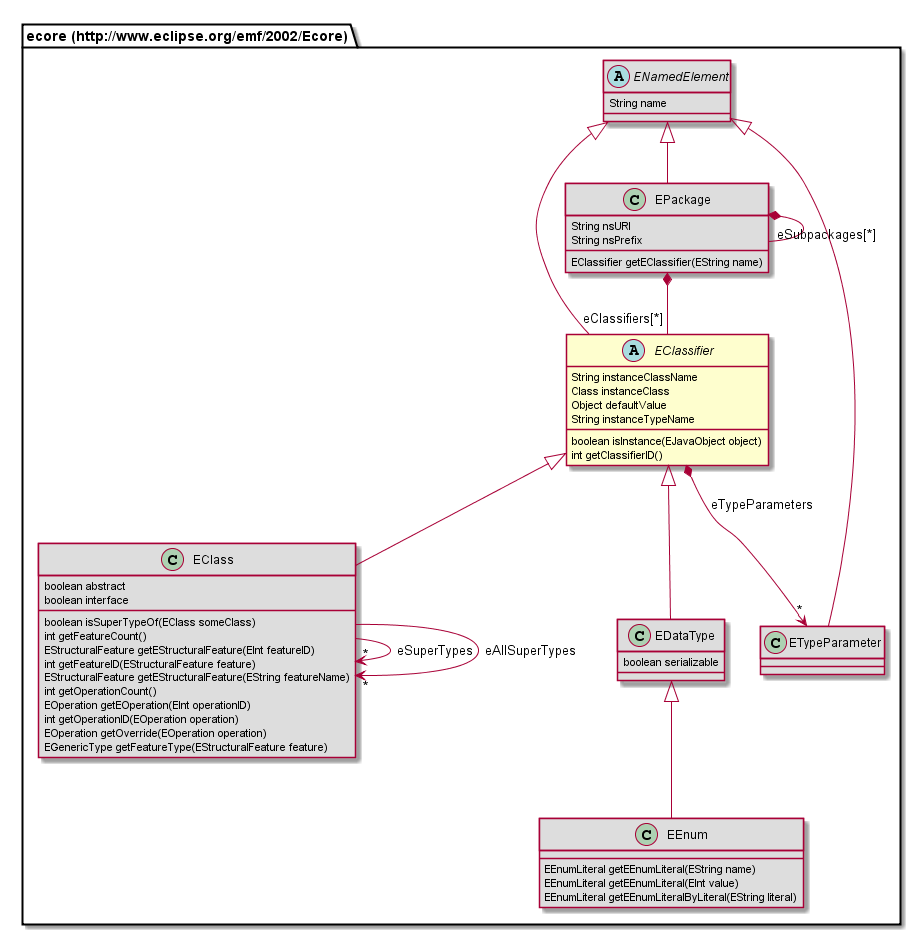

The diagram above was rendered by PlantUML. Its source (embedded in the PNG):
@startuml
abstract class "ecore (http://www.eclipse.org/emf/2002/Ecore).EClassifier" [[EClassifier.html]] {
	String instanceClassName
	Class instanceClass
	Object defaultValue
	String instanceTypeName
	boolean isInstance(EJavaObject object)
	int getClassifierID()
}
class "ecore (http://www.eclipse.org/emf/2002/Ecore).EPackage" [[EPackage.html]] #DDDDDD {
	String nsURI
	String nsPrefix
	EClassifier getEClassifier(EString name)
}
class "ecore (http://www.eclipse.org/emf/2002/Ecore).EEnum" [[EEnum.html]] #DDDDDD {
	EEnumLiteral getEEnumLiteral(EString name)
	EEnumLiteral getEEnumLiteral(EInt value)
	EEnumLiteral getEEnumLiteralByLiteral(EString literal)
}
class "ecore (http://www.eclipse.org/emf/2002/Ecore).EClass" [[EClass.html]] #DDDDDD {
	boolean abstract
	boolean interface
	boolean isSuperTypeOf(EClass someClass)
	int getFeatureCount()
	EStructuralFeature getEStructuralFeature(EInt featureID)
	int getFeatureID(EStructuralFeature feature)
	EStructuralFeature getEStructuralFeature(EString featureName)
	int getOperationCount()
	EOperation getEOperation(EInt operationID)
	int getOperationID(EOperation operation)
	EOperation getOverride(EOperation operation)
	EGenericType getFeatureType(EStructuralFeature feature)
}
class "ecore (http://www.eclipse.org/emf/2002/Ecore).EDataType" [[EDataType.html]] #DDDDDD {
	boolean serializable
}
abstract class "ecore (http://www.eclipse.org/emf/2002/Ecore).ENamedElement" [[ENamedElement.html]] #DDDDDD {
	String name
}
class "ecore (http://www.eclipse.org/emf/2002/Ecore).ETypeParameter" [[ETypeParameter.html]] #DDDDDD {
}
"ecore (http://www.eclipse.org/emf/2002/Ecore).ENamedElement" <|-- "ecore (http://www.eclipse.org/emf/2002/Ecore).EPackage"
"ecore (http://www.eclipse.org/emf/2002/Ecore).EDataType" <|-- "ecore (http://www.eclipse.org/emf/2002/Ecore).EEnum"
"ecore (http://www.eclipse.org/emf/2002/Ecore).EClassifier" <|-- "ecore (http://www.eclipse.org/emf/2002/Ecore).EClass"
"ecore (http://www.eclipse.org/emf/2002/Ecore).EClassifier" <|-- "ecore (http://www.eclipse.org/emf/2002/Ecore).EDataType"
"ecore (http://www.eclipse.org/emf/2002/Ecore).ENamedElement" <|-- "ecore (http://www.eclipse.org/emf/2002/Ecore).EClassifier"
"ecore (http://www.eclipse.org/emf/2002/Ecore).ENamedElement" <|-- "ecore (http://www.eclipse.org/emf/2002/Ecore).ETypeParameter"
"ecore (http://www.eclipse.org/emf/2002/Ecore).EPackage" *-- "eClassifiers[*]" "ecore (http://www.eclipse.org/emf/2002/Ecore).EClassifier"
"ecore (http://www.eclipse.org/emf/2002/Ecore).EPackage" *-- "eSubpackages[*]" "ecore (http://www.eclipse.org/emf/2002/Ecore).EPackage"
"ecore (http://www.eclipse.org/emf/2002/Ecore).EClass" --> "*" "ecore (http://www.eclipse.org/emf/2002/Ecore).EClass" : eSuperTypes
"ecore (http://www.eclipse.org/emf/2002/Ecore).EClass" --> "*" "ecore (http://www.eclipse.org/emf/2002/Ecore).EClass" : eAllSuperTypes
"ecore (http://www.eclipse.org/emf/2002/Ecore).EClassifier" *--> "*" "ecore (http://www.eclipse.org/emf/2002/Ecore).ETypeParameter" : eTypeParameters
@enduml